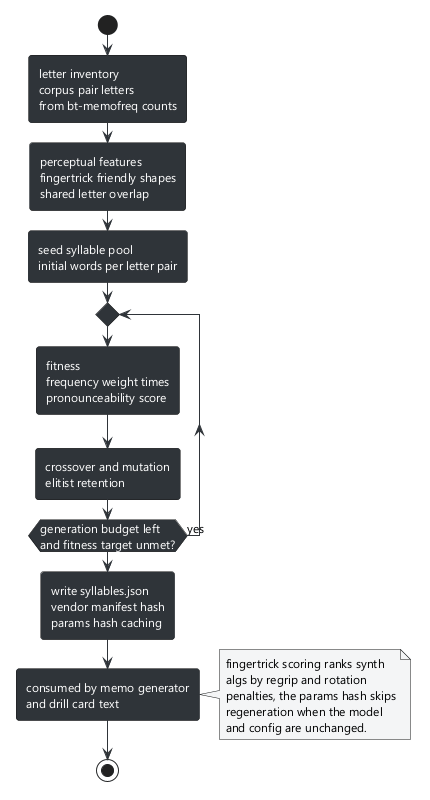

The diagram above was rendered by PlantUML. Its source (embedded in the PNG):
@startuml ga
skinparam backgroundColor #FFFFFF
skinparam defaultFontName Segoe UI
skinparam defaultFontSize 12
skinparam roundCorner 6
skinparam ArrowColor #2f3439
skinparam ActivityBackgroundColor #2f3439
skinparam ActivityFontColor #FFFFFF
skinparam NoteBackgroundColor #f4f5f6
start
:letter inventory\ncorpus pair letters\nfrom bt-memofreq counts;
:perceptual features\nfingertrick friendly shapes\nshared letter overlap;
:seed syllable pool\ninitial words per letter pair;
repeat
  :fitness\nfrequency weight times\npronounceability score;
  :crossover and mutation\nelitist retention;
repeat while (generation budget left\nand fitness target unmet?) is (yes)
:write syllables.json\nvendor manifest hash\nparams hash caching;
:consumed by memo generator\nand drill card text;
note right
  fingertrick scoring ranks synth
  algs by regrip and rotation
  penalties, the params hash skips
  regeneration when the model
  and config are unchanged.
end note
stop
@enduml